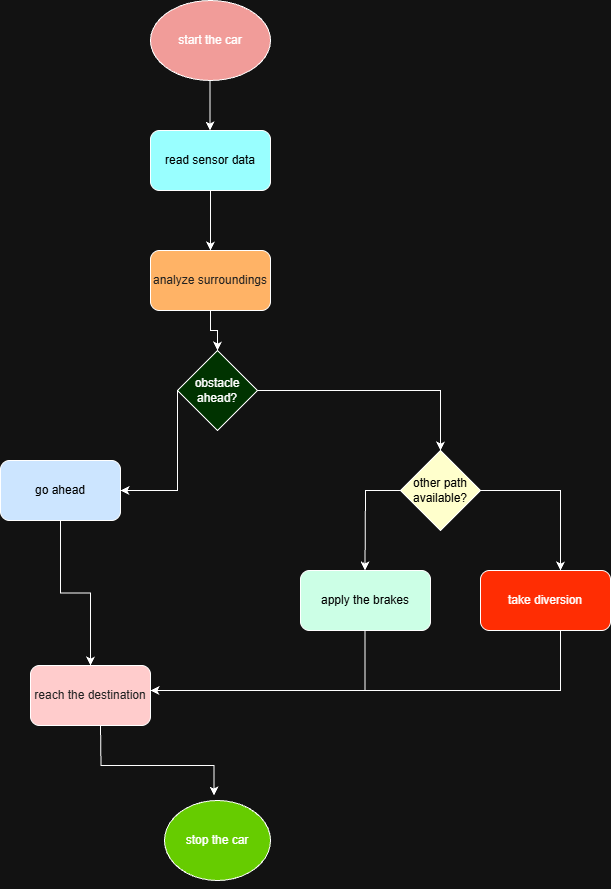

The diagram above was exported from draw.io. Its source (the exported page's mxGraphModel, read from the mxfile embedded in the PNG):
<mxGraphModel dx="1106" dy="1766" grid="1" gridSize="10" guides="1" tooltips="1" connect="1" arrows="1" fold="1" page="1" pageScale="1" pageWidth="827" pageHeight="1169" math="0" shadow="0">
  <root>
    <mxCell id="0" />
    <mxCell id="1" parent="0" />
    <mxCell id="QLd2gYVJGjiE6BIGgJpU-1" parent="1" style="ellipse;whiteSpace=wrap;html=1;fillColor=light-dark(#FFFFFF,#F19C99);" value="start the car" vertex="1">
      <mxGeometry height="80" width="120" x="330" y="-140" as="geometry" />
    </mxCell>
    <mxCell id="QLd2gYVJGjiE6BIGgJpU-2" parent="1" style="rounded=1;whiteSpace=wrap;html=1;fillColor=light-dark(#FFFFFF,#99FFFF);" value="&lt;font style=&quot;color: light-dark(rgb(0, 0, 0), rgb(0, 0, 0));&quot;&gt;read sensor data&lt;/font&gt;" vertex="1">
      <mxGeometry height="60" width="120" x="330" y="-10" as="geometry" />
    </mxCell>
    <mxCell id="QLd2gYVJGjiE6BIGgJpU-3" parent="1" style="rhombus;whiteSpace=wrap;html=1;fillColor=light-dark(#FFFFFF,#003300);" value="obstacle ahead?" vertex="1">
      <mxGeometry height="80" width="80" x="357" y="210" as="geometry" />
    </mxCell>
    <mxCell id="QLd2gYVJGjiE6BIGgJpU-4" parent="1" style="rounded=1;whiteSpace=wrap;html=1;fillColor=light-dark(#FFFFFF,#CCFFE6);" value="&lt;font style=&quot;color: light-dark(rgb(0, 0, 0), rgb(0, 0, 0));&quot;&gt;apply the brakes&lt;/font&gt;" vertex="1">
      <mxGeometry height="60" width="130" x="480" y="430" as="geometry" />
    </mxCell>
    <mxCell id="LChM8TQXW3XwrPkhy0m0-15" edge="1" parent="1" source="QLd2gYVJGjiE6BIGgJpU-5" style="edgeStyle=orthogonalEdgeStyle;rounded=0;orthogonalLoop=1;jettySize=auto;html=1;" target="LChM8TQXW3XwrPkhy0m0-14" value="">
      <mxGeometry relative="1" as="geometry" />
    </mxCell>
    <mxCell id="QLd2gYVJGjiE6BIGgJpU-5" parent="1" style="rounded=1;whiteSpace=wrap;html=1;fillColor=light-dark(#FFFFFF,#CCE5FF);" value="&lt;font style=&quot;color: light-dark(rgb(0, 0, 0), rgb(0, 0, 0));&quot;&gt;go ahead&lt;/font&gt;" vertex="1">
      <mxGeometry height="60" width="120" x="180" y="320" as="geometry" />
    </mxCell>
    <mxCell id="QLd2gYVJGjiE6BIGgJpU-8" parent="1" style="ellipse;whiteSpace=wrap;html=1;fillColor=light-dark(#FFFFFF,#66CC00);" value="stop the car" vertex="1">
      <mxGeometry height="80" width="106" x="344" y="660" as="geometry" />
    </mxCell>
    <mxCell id="QLd2gYVJGjiE6BIGgJpU-11" edge="1" parent="1" source="QLd2gYVJGjiE6BIGgJpU-3" style="endArrow=classic;html=1;rounded=0;entryX=0.5;entryY=0;entryDx=0;entryDy=0;exitX=1;exitY=0.5;exitDx=0;exitDy=0;" target="LChM8TQXW3XwrPkhy0m0-7" value="">
      <mxGeometry height="50" relative="1" width="50" as="geometry">
        <Array as="points">
          <mxPoint x="620" y="250" />
        </Array>
        <mxPoint x="430" y="250" as="sourcePoint" />
        <mxPoint x="550" y="310" as="targetPoint" />
      </mxGeometry>
    </mxCell>
    <mxCell id="QLd2gYVJGjiE6BIGgJpU-12" edge="1" parent="1" style="endArrow=classic;html=1;rounded=0;" value="">
      <mxGeometry height="50" relative="1" width="50" as="geometry">
        <mxPoint x="389.5" y="-60" as="sourcePoint" />
        <mxPoint x="389.5" y="-10" as="targetPoint" />
      </mxGeometry>
    </mxCell>
    <mxCell id="QLd2gYVJGjiE6BIGgJpU-14" edge="1" parent="1" source="QLd2gYVJGjiE6BIGgJpU-2" style="endArrow=classic;html=1;rounded=0;exitX=0.5;exitY=1;exitDx=0;exitDy=0;" value="">
      <mxGeometry height="50" relative="1" width="50" as="geometry">
        <mxPoint x="390" y="180" as="sourcePoint" />
        <mxPoint x="390" y="110" as="targetPoint" />
      </mxGeometry>
    </mxCell>
    <mxCell id="LChM8TQXW3XwrPkhy0m0-1" edge="1" parent="1" source="QLd2gYVJGjiE6BIGgJpU-8" style="edgeStyle=orthogonalEdgeStyle;rounded=0;orthogonalLoop=1;jettySize=auto;html=1;exitX=0.5;exitY=1;exitDx=0;exitDy=0;" target="QLd2gYVJGjiE6BIGgJpU-8">
      <mxGeometry relative="1" as="geometry" />
    </mxCell>
    <mxCell id="LChM8TQXW3XwrPkhy0m0-6" edge="1" parent="1" source="LChM8TQXW3XwrPkhy0m0-4" style="edgeStyle=orthogonalEdgeStyle;rounded=0;orthogonalLoop=1;jettySize=auto;html=1;" target="QLd2gYVJGjiE6BIGgJpU-3" value="">
      <mxGeometry relative="1" as="geometry" />
    </mxCell>
    <mxCell id="LChM8TQXW3XwrPkhy0m0-4" parent="1" style="rounded=1;whiteSpace=wrap;html=1;fillColor=light-dark(#FFFFFF,#FFB366);" value="&lt;font color=&quot;#ededed&quot;&gt;analyze surroundings&lt;/font&gt;" vertex="1">
      <mxGeometry height="60" width="120" x="330" y="110" as="geometry" />
    </mxCell>
    <mxCell id="LChM8TQXW3XwrPkhy0m0-7" parent="1" style="rhombus;whiteSpace=wrap;html=1;fillColor=light-dark(#FFFFFF,#FFFFCC);" value="&lt;font style=&quot;color: light-dark(rgb(0, 0, 0), rgb(0, 0, 0));&quot;&gt;other path available?&lt;/font&gt;" vertex="1">
      <mxGeometry height="80" width="80" x="580" y="310" as="geometry" />
    </mxCell>
    <mxCell id="LChM8TQXW3XwrPkhy0m0-8" parent="1" style="rounded=1;whiteSpace=wrap;html=1;fillColor=light-dark(#FFFFFF,#FF2D03);" value="take diversion" vertex="1">
      <mxGeometry height="60" width="130" x="660" y="430" as="geometry" />
    </mxCell>
    <mxCell id="LChM8TQXW3XwrPkhy0m0-14" parent="1" style="rounded=1;whiteSpace=wrap;html=1;fillColor=light-dark(#FFFFFF,#FFCCCC);" value="&lt;font color=&quot;#ededed&quot;&gt;reach the destination&lt;/font&gt;" vertex="1">
      <mxGeometry height="60" width="120" x="210" y="525" as="geometry" />
    </mxCell>
    <mxCell id="LChM8TQXW3XwrPkhy0m0-16" edge="1" parent="1" style="endArrow=classic;html=1;rounded=0;" value="">
      <mxGeometry height="50" relative="1" width="50" as="geometry">
        <Array as="points">
          <mxPoint x="280.5" y="625" />
          <mxPoint x="393.5" y="625" />
        </Array>
        <mxPoint x="280" y="585" as="sourcePoint" />
        <mxPoint x="393.5" y="655" as="targetPoint" />
      </mxGeometry>
    </mxCell>
    <mxCell id="LChM8TQXW3XwrPkhy0m0-17" edge="1" parent="1" source="LChM8TQXW3XwrPkhy0m0-8" style="endArrow=classic;html=1;rounded=0;exitX=0.615;exitY=1;exitDx=0;exitDy=0;exitPerimeter=0;" value="">
      <mxGeometry height="50" relative="1" width="50" as="geometry">
        <Array as="points">
          <mxPoint x="740" y="550" />
          <mxPoint x="590" y="550" />
        </Array>
        <mxPoint x="740" y="550" as="sourcePoint" />
        <mxPoint x="330" y="550" as="targetPoint" />
      </mxGeometry>
    </mxCell>
    <mxCell id="LChM8TQXW3XwrPkhy0m0-18" edge="1" parent="1" style="endArrow=none;html=1;rounded=0;" value="">
      <mxGeometry height="50" relative="1" width="50" as="geometry">
        <mxPoint x="544.5" y="550" as="sourcePoint" />
        <mxPoint x="544.5" y="490" as="targetPoint" />
      </mxGeometry>
    </mxCell>
    <mxCell id="LChM8TQXW3XwrPkhy0m0-20" edge="1" parent="1" source="LChM8TQXW3XwrPkhy0m0-7" style="endArrow=classic;html=1;rounded=0;exitX=0;exitY=0.5;exitDx=0;exitDy=0;" value="">
      <mxGeometry height="50" relative="1" width="50" as="geometry">
        <Array as="points">
          <mxPoint x="545" y="350" />
        </Array>
        <mxPoint x="544.5" y="350" as="sourcePoint" />
        <mxPoint x="544.5" y="430" as="targetPoint" />
      </mxGeometry>
    </mxCell>
    <mxCell id="LChM8TQXW3XwrPkhy0m0-21" edge="1" parent="1" source="LChM8TQXW3XwrPkhy0m0-7" style="endArrow=classic;html=1;rounded=0;exitX=1;exitY=0.5;exitDx=0;exitDy=0;" value="">
      <mxGeometry height="50" relative="1" width="50" as="geometry">
        <Array as="points">
          <mxPoint x="740" y="350" />
        </Array>
        <mxPoint x="740" y="350" as="sourcePoint" />
        <mxPoint x="740" y="430" as="targetPoint" />
      </mxGeometry>
    </mxCell>
    <mxCell id="LChM8TQXW3XwrPkhy0m0-22" edge="1" parent="1" source="QLd2gYVJGjiE6BIGgJpU-3" style="endArrow=classic;html=1;rounded=0;entryX=1;entryY=0.5;entryDx=0;entryDy=0;exitX=0;exitY=0.5;exitDx=0;exitDy=0;" target="QLd2gYVJGjiE6BIGgJpU-5" value="">
      <mxGeometry height="50" relative="1" width="50" as="geometry">
        <Array as="points">
          <mxPoint x="357" y="350" />
        </Array>
        <mxPoint x="390" y="340" as="sourcePoint" />
        <mxPoint x="440" y="290" as="targetPoint" />
      </mxGeometry>
    </mxCell>
  </root>
</mxGraphModel>